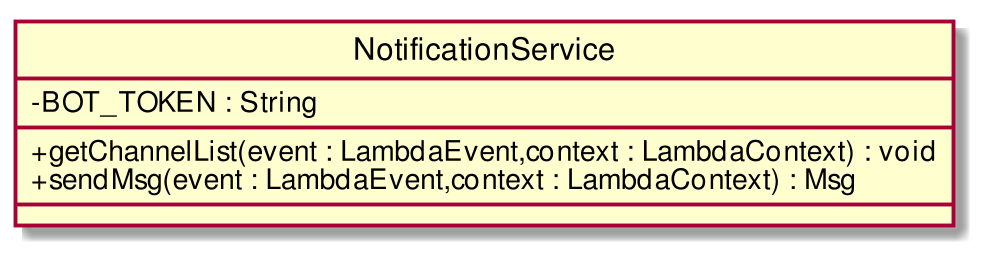

The diagram above was rendered by PlantUML. Its source (embedded in the PNG):
@startuml
scale 1000*1000
skinparam classAttributeIconSize 0
class NotificationService{
- BOT_TOKEN : String
__
+ getChannelList(event : LambdaEvent,context : LambdaContext) : void
+ sendMsg(event : LambdaEvent,context : LambdaContext) : Msg
__

}
hide circle
@enduml